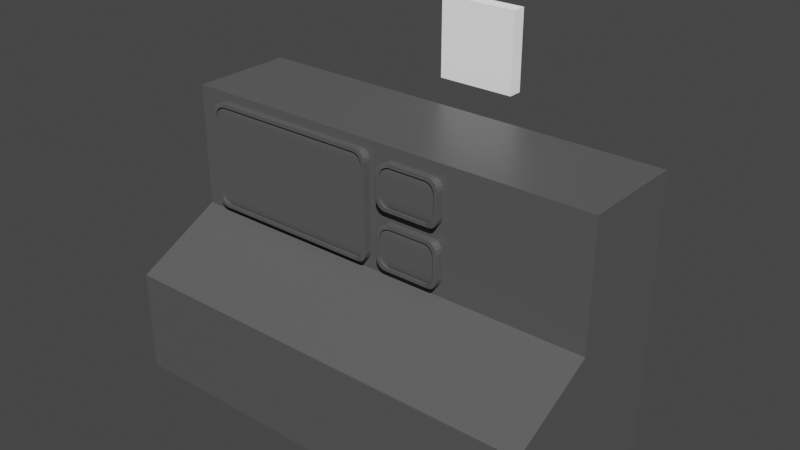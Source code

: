 # Source: computer.blend  (saved by Blender 2.91.10; exported with 4.5.12 LTS)
import bpy
from mathutils import Matrix  # noqa: F401  (used for matrix-valued properties, if any)

bpy.ops.wm.read_factory_settings(use_empty=True)
scene = bpy.context.scene
scene.name = 'Scene'

# ---- collections
col_collection = bpy.data.collections.new('Collection'); scene.collection.children.link(col_collection)

# ---- materials (node trees are filled in below, after node groups)
mat_material = bpy.data.materials.new('Material')
mat_material.alpha_threshold = 0.0
mat_material.use_transparent_shadow = False
mat_material.line_color = (0.0, 0.0, 0.0, 1.0)

# ---- material node trees
mat_material.use_nodes = True; mat_material.node_tree.nodes.clear()
_N = mat_material.node_tree.nodes; _L = mat_material.node_tree.links
n0 = _N.new('ShaderNodeOutputMaterial'); n0.name = 'Material Output'; n0.location = (300, 300)
n1 = _N.new('ShaderNodeBsdfPrincipled'); n1.name = 'Principled BSDF'; n1.location = (10, 300)
n1.distribution = 'GGX'
n1.subsurface_method = 'BURLEY'
n1.inputs[0].default_value = (0.06577, 0.06577, 0.06577, 1.0)
n1.inputs[2].default_value = 0.4
n1.inputs[3].default_value = 1.45
n1.inputs[27].default_value = (0.0, 0.0, 0.0, 1.0)
n1.inputs[28].default_value = 1.0
_L.new(n1.outputs[0], n0.inputs[0])
n0.is_active_output = True

# ---- world
world_world = bpy.data.worlds.new('World'); scene.world = world_world
world_world.use_nodes = True; world_world.node_tree.nodes.clear()
_N = world_world.node_tree.nodes; _L = world_world.node_tree.links
n0 = _N.new('ShaderNodeOutputWorld'); n0.name = 'World Output'; n0.location = (300, 300)
n1 = _N.new('ShaderNodeBackground'); n1.name = 'Background'; n1.location = (10, 300)
n1.inputs[0].default_value = (0.05088, 0.05088, 0.05088, 1.0)
_L.new(n1.outputs[0], n0.inputs[0])
n0.is_active_output = True
world_world.color = (0.05088, 0.05088, 0.05088)
world_world.use_sun_shadow = False
world_world.sun_shadow_jitter_overblur = 0.0

# ---- lights
light_sun = bpy.data.lights.new('Sun', 'SUN')
light_sun.transmission_factor = 0.0
light_sun.energy = 5.0
light_sun.shadow_soft_size = 0.125

# ---- meshes
me_cube = bpy.data.meshes.new('Cube')
me_cube.from_pydata([(1.0, 0.4747, 1.319), (1.0, 0.4747, -0.112), (1.0, -1.0, 1.319), (1.0, -2.251, -0.112), (-1.0, 0.4747, 1.319), (-1.0, 0.4747, -0.112), (-1.0, -1.0, 1.319), (-1.0, -2.251, -0.112), (1.0, 0.4747, 0.2691), (-1.0, -1.0, 0.2691), (1.0, -1.0, 0.2691), (-1.0, 0.4747, 0.2691), (1.0, 0.4747, -0.9878), (1.0, -2.251, -0.9878), (-1.0, 0.4747, -0.9878), (-1.0, -2.251, -0.9878)], [], [(0, 4, 6, 2), (10, 2, 6, 9), (9, 6, 4, 11), (5, 1, 12, 14), (8, 0, 2, 10), (11, 4, 0, 8), (5, 11, 8, 1), (1, 8, 10, 3), (7, 9, 11, 5), (3, 10, 9, 7), (14, 12, 13, 15), (3, 7, 15, 13), (7, 5, 14, 15), (1, 3, 13, 12)])
_uv = me_cube.uv_layers.new(name='UVMap')
_uv.uv.foreach_set('vector', [0.625, 0.5, 0.875, 0.5, 0.875, 0.75, 0.625, 0.75, 0.5015, 0.75, 0.625, 0.75, 0.625, 1.0, 0.5015, 1.0, 0.5015, 0.0, 0.625, 0.0, 0.625, 0.25, 0.5015, 0.25, 0.375, 0.25, 0.375, 0.5, 0.375, 0.5, 0.375, 0.25, 0.5015, 0.5, 0.625, 0.5, 0.625, 0.75, 0.5015, 0.75, 0.5015, 0.25, 0.625, 0.25, 0.625, 0.5, 0.5015, 0.5, 0.375, 0.25, 0.5015, 0.25, 0.5015, 0.5, 0.375, 0.5, 0.375, 0.5, 0.5015, 0.5, 0.5015, 0.75, 0.375, 0.75, 0.375, 0.0, 0.5015, 0.0, 0.5015, 0.25, 0.375, 0.25, 0.375, 0.75, 0.5015, 0.75, 0.5015, 1.0, 0.375, 1.0, 0.125, 0.5, 0.375, 0.5, 0.375, 0.75, 0.125, 0.75, 0.375, 0.75, 0.375, 1.0, 0.375, 1.0, 0.375, 0.75, 0.375, 0.0, 0.375, 0.25, 0.375, 0.25, 0.375, 0.0, 0.375, 0.5, 0.375, 0.75, 0.375, 0.75, 0.375, 0.5])
me_cube.materials.append(mat_material)
me_cube.use_remesh_preserve_volume = False
me_cube.use_remesh_preserve_attributes = False
me_cube.use_mirror_vertex_groups = False
me_cube.update()
me_cube_001 = bpy.data.meshes.new('Cube.001')
me_cube_001.from_pydata([(-0.8152, -0.8793, 1.077), (-0.9308, -0.995, -0.7435), (-0.9166, -0.9807, -0.8152), (-0.876, -0.9401, -0.876), (-0.8152, -0.8793, -0.9166), (-0.7435, -0.8077, -0.9308), (-0.9308, -0.995, 1.319e-07), (2.693, -0.995, 1.319e-07), (-1.0, -1.0, 0.0), (-1.0, 1.0, 0.0), (2.762, 1.0, 0.0), (2.762, -1.0, 0.0), (-0.7988, -0.7988, -1.0), (-1.0, -1.0, -0.7988), (-0.8758, -0.8758, -0.9847), (-0.9411, -0.9411, -0.9411), (-0.9847, -0.9847, -0.8758), (-0.7988, -0.7988, 1.16), (-1.0, -1.0, 0.9587), (-0.8758, -0.8758, 1.145), (-0.9411, -0.9411, 1.101), (-0.9847, -0.9847, 1.036), (-0.7988, 0.7988, -1.0), (-1.0, 1.0, -0.7988), (-0.8758, 0.8758, -0.9847), (-0.9411, 0.9411, -0.9411), (-0.9847, 0.9847, -0.8758), (-0.7988, 0.7988, 1.16), (-1.0, 1.0, 0.9587), (-0.8758, 0.8758, 1.145), (-0.9411, 0.9411, 1.101), (-0.9847, 0.9847, 1.036), (2.561, -0.7988, -1.0), (2.762, -1.0, -0.7988), (2.638, -0.8758, -0.9847), (2.703, -0.9411, -0.9411), (2.746, -0.9847, -0.8758), (2.561, -0.7988, 1.16), (2.762, -1.0, 0.9587), (2.638, -0.8758, 1.145), (2.703, -0.9411, 1.101), (2.746, -0.9847, 1.036), (2.561, 0.7988, -1.0), (2.762, 1.0, -0.7988), (2.638, 0.8758, -0.9847), (2.703, 0.9411, -0.9411), (2.746, 0.9847, -0.8758), (2.561, 0.7988, 1.16), (2.762, 1.0, 0.9587), (2.638, 0.8758, 1.145), (2.703, 0.9411, 1.101), (2.746, 0.9847, 1.036), (-0.7435, -0.8077, 1.091), (-0.876, -0.9401, 1.036), (-0.9166, -0.9807, 0.9752), (-0.9308, -0.995, 0.9035), (2.577, -0.8793, -0.9166), (2.505, -0.8077, -0.9308), (2.638, -0.9401, -0.876), (2.678, -0.9807, -0.8152), (2.693, -0.995, -0.7435), (2.505, -0.8077, 1.091), (2.577, -0.8793, 1.077), (2.638, -0.9401, 1.036), (2.678, -0.9807, 0.9752), (2.693, -0.995, 0.9035), (2.638, -0.5911, 1.036), (2.678, -0.6317, 0.9752), (2.693, -0.646, -0.7435), (2.678, -0.6317, -0.8152), (2.638, -0.5911, -0.876), (2.577, -0.5304, -0.9166), (2.505, -0.4587, -0.9308), (-0.9308, -0.646, 0.9035), (-0.9166, -0.6317, 0.9752), (-0.876, -0.5911, 1.036), (-0.7435, -0.4587, -0.9308), (-0.8152, -0.5304, -0.9166), (-0.8152, -0.5304, 1.077), (-0.7435, -0.4587, 1.091), (-0.876, -0.5911, -0.876), (-0.9166, -0.6317, -0.8152), (-0.9308, -0.646, -0.7435), (2.577, -0.5304, 1.077), (2.505, -0.4587, 1.091), (2.693, -0.646, 1.321e-07), (-0.9308, -0.646, 1.321e-07), (2.693, -0.646, 0.9035)], [], [(47, 27, 17, 37), (43, 10, 11, 33), (54, 55, 73, 74), (8, 18, 28, 9), (33, 11, 7, 60), (23, 9, 10, 43), (32, 34, 56, 57), (10, 48, 38, 11), (9, 28, 48, 10), (22, 42, 32, 12), (22, 12, 14, 24), (24, 14, 15, 25), (25, 15, 16, 26), (26, 16, 13, 23), (17, 27, 29, 19), (19, 29, 30, 20), (20, 30, 31, 21), (21, 31, 28, 18), (42, 22, 24, 44), (44, 24, 25, 45), (45, 25, 26, 46), (46, 26, 23, 43), (27, 47, 49, 29), (29, 49, 50, 30), (30, 50, 51, 31), (31, 51, 48, 28), (32, 42, 44, 34), (34, 44, 45, 35), (35, 45, 46, 36), (36, 46, 43, 33), (47, 37, 39, 49), (49, 39, 40, 50), (50, 40, 41, 51), (51, 41, 38, 48), (36, 33, 60, 59), (41, 40, 63, 64), (17, 19, 0, 52), (8, 13, 1, 6), (20, 21, 54, 53), (15, 14, 4, 3), (35, 36, 59, 58), (40, 39, 62, 63), (13, 8, 9, 23), (65, 64, 67, 87), (56, 58, 70, 71), (57, 56, 71, 72), (55, 6, 86, 73), (63, 62, 83, 66), (61, 52, 79, 84), (58, 59, 69, 70), (7, 65, 87, 85), (1, 2, 81, 82), (37, 17, 52, 61), (16, 15, 3, 2), (38, 41, 64, 65), (21, 18, 55, 54), (11, 38, 65, 7), (18, 8, 6, 55), (14, 12, 5, 4), (19, 20, 53, 0), (39, 37, 61, 62), (34, 35, 58, 56), (12, 32, 57, 5), (13, 16, 2, 1), (68, 85, 86, 82), (85, 87, 73, 86), (76, 72, 71, 77), (77, 71, 70, 80), (80, 70, 69, 81), (81, 69, 68, 82), (84, 79, 78, 83), (83, 78, 75, 66), (66, 75, 74, 67), (67, 74, 73, 87), (62, 61, 84, 83), (5, 57, 72, 76), (53, 54, 74, 75), (0, 53, 75, 78), (4, 5, 76, 77), (52, 0, 78, 79), (6, 1, 82, 86), (64, 63, 66, 67), (3, 4, 77, 80), (2, 3, 80, 81), (60, 7, 85, 68), (59, 60, 68, 69)])
_uv = me_cube_001.uv_layers.new(name='UVMap')
_uv.uv.foreach_set('vector', [0.6502, 0.5252, 0.8498, 0.5252, 0.8498, 0.7248, 0.6502, 0.7248, 0.4002, 0.5, 0.5, 0.5, 0.5, 0.75, 0.4002, 0.75, 0.6095, 0.001915, 0.5998, 0.0, 0.5998, 0.0, 0.6095, 0.001915, 0.5, 0.0, 0.5998, 0.0, 0.5998, 0.25, 0.5, 0.25, 0.4002, 0.75, 0.5, 0.75, 0.5, 0.75, 0.4002, 0.75, 0.4002, 0.25, 0.5, 0.25, 0.5, 0.5, 0.4002, 0.5, 0.3498, 0.7248, 0.3595, 0.7345, 0.3595, 0.7345, 0.3498, 0.7248, 0.5, 0.5, 0.5998, 0.5, 0.5998, 0.75, 0.5, 0.75, 0.5, 0.25, 0.5998, 0.25, 0.5998, 0.5, 0.5, 0.5, 0.1502, 0.5252, 0.3498, 0.5252, 0.3498, 0.7248, 0.1502, 0.7248, 0.1502, 0.5252, 0.1502, 0.7248, 0.1405, 0.7345, 0.1405, 0.5155, 0.1405, 0.5155, 0.1405, 0.7345, 0.125, 0.7426, 0.125, 0.5074, 0.375, 0.2426, 0.375, 0.007368, 0.3905, 0.001915, 0.3905, 0.2481, 0.3905, 0.2481, 0.3905, 0.001915, 0.4002, 0.0, 0.4002, 0.25, 0.8498, 0.7248, 0.8498, 0.5252, 0.8595, 0.5155, 0.8595, 0.7345, 0.8595, 0.7345, 0.8595, 0.5155, 0.875, 0.5074, 0.875, 0.7426, 0.625, 0.007368, 0.625, 0.2426, 0.6095, 0.2481, 0.6095, 0.001915, 0.6095, 0.001915, 0.6095, 0.2481, 0.5998, 0.25, 0.5998, 0.0, 0.3498, 0.5252, 0.1502, 0.5252, 0.1405, 0.5155, 0.3595, 0.5155, 0.3595, 0.5155, 0.1405, 0.5155, 0.1324, 0.5, 0.3676, 0.5, 0.375, 0.4926, 0.375, 0.2574, 0.3905, 0.2519, 0.3905, 0.4981, 0.3905, 0.4981, 0.3905, 0.2519, 0.4002, 0.25, 0.4002, 0.5, 0.8498, 0.5252, 0.6502, 0.5252, 0.6405, 0.5155, 0.8595, 0.5155, 0.8595, 0.5155, 0.6405, 0.5155, 0.6324, 0.5, 0.8676, 0.5, 0.625, 0.2574, 0.625, 0.4926, 0.6095, 0.4981, 0.6095, 0.2519, 0.6095, 0.2519, 0.6095, 0.4981, 0.5998, 0.5, 0.5998, 0.25, 0.3498, 0.7248, 0.3498, 0.5252, 0.3595, 0.5155, 0.3595, 0.7345, 0.3595, 0.7345, 0.3595, 0.5155, 0.375, 0.5074, 0.375, 0.7426, 0.375, 0.7426, 0.375, 0.5074, 0.3905, 0.5019, 0.3905, 0.7481, 0.3905, 0.7481, 0.3905, 0.5019, 0.4002, 0.5, 0.4002, 0.75, 0.6502, 0.5252, 0.6502, 0.7248, 0.6405, 0.7345, 0.6405, 0.5155, 0.6405, 0.5155, 0.6405, 0.7345, 0.625, 0.7426, 0.625, 0.5074, 0.625, 0.5074, 0.625, 0.7426, 0.6095, 0.7481, 0.6095, 0.5019, 0.6095, 0.5019, 0.6095, 0.7481, 0.5998, 0.75, 0.5998, 0.5, 0.3905, 0.7481, 0.4002, 0.75, 0.4002, 0.75, 0.3905, 0.7481, 0.6095, 0.7481, 0.625, 0.7426, 0.625, 0.7426, 0.6095, 0.7481, 0.8498, 0.7248, 0.8595, 0.7345, 0.8595, 0.7345, 0.8498, 0.7248, 0.5, 0.0, 0.4002, 0.0, 0.4002, 0.0, 0.5, 0.0, 0.625, 0.007368, 0.6095, 0.001915, 0.6095, 0.001915, 0.625, 0.007368, 0.125, 0.7426, 0.1405, 0.7345, 0.1405, 0.7345, 0.125, 0.7426, 0.375, 0.7426, 0.3905, 0.7481, 0.3905, 0.7481, 0.375, 0.7426, 0.625, 0.7426, 0.6405, 0.7345, 0.6405, 0.7345, 0.625, 0.7426, 0.4002, 0.0, 0.5, 0.0, 0.5, 0.25, 0.4002, 0.25, 0.5998, 0.75, 0.6095, 0.7481, 0.6095, 0.7481, 0.5998, 0.75, 0.3595, 0.7345, 0.375, 0.7426, 0.375, 0.7426, 0.3595, 0.7345, 0.3498, 0.7248, 0.3595, 0.7345, 0.3595, 0.7345, 0.3498, 0.7248, 0.5998, 0.0, 0.5, 0.0, 0.5, 0.0, 0.5998, 0.0, 0.625, 0.7426, 0.6405, 0.7345, 0.6405, 0.7345, 0.625, 0.7426, 0.6502, 0.7248, 0.8498, 0.7248, 0.8498, 0.7248, 0.6502, 0.7248, 0.375, 0.7426, 0.3905, 0.7481, 0.3905, 0.7481, 0.375, 0.7426, 0.5, 0.75, 0.5998, 0.75, 0.5998, 0.75, 0.5, 0.75, 0.4002, 0.0, 0.3905, 0.001915, 0.3905, 0.001915, 0.4002, 0.0, 0.6502, 0.7248, 0.8498, 0.7248, 0.8498, 0.7248, 0.6502, 0.7248, 0.3905, 0.001915, 0.375, 0.007368, 0.375, 0.007368, 0.3905, 0.001915, 0.5998, 0.75, 0.6095, 0.7481, 0.6095, 0.7481, 0.5998, 0.75, 0.6095, 0.001915, 0.5998, 0.0, 0.5998, 0.0, 0.6095, 0.001915, 0.5, 0.75, 0.5998, 0.75, 0.5998, 0.75, 0.5, 0.75, 0.5998, 0.0, 0.5, 0.0, 0.5, 0.0, 0.5998, 0.0, 0.1405, 0.7345, 0.1502, 0.7248, 0.1502, 0.7248, 0.1405, 0.7345, 0.8595, 0.7345, 0.875, 0.7426, 0.875, 0.7426, 0.8595, 0.7345, 0.6405, 0.7345, 0.6502, 0.7248, 0.6502, 0.7248, 0.6405, 0.7345, 0.3595, 0.7345, 0.375, 0.7426, 0.375, 0.7426, 0.3595, 0.7345, 0.1502, 0.7248, 0.3498, 0.7248, 0.3498, 0.7248, 0.1502, 0.7248, 0.4002, 0.0, 0.3905, 0.001915, 0.3905, 0.001915, 0.4002, 0.0, 0.4002, 0.75, 0.5, 0.75, 0.5, 1.0, 0.4002, 1.0, 0.5, 0.75, 0.5998, 0.75, 0.5998, 1.0, 0.5, 1.0, 0.1502, 0.7248, 0.3498, 0.7248, 0.3595, 0.7345, 0.1405, 0.7345, 0.1405, 0.7345, 0.3595, 0.7345, 0.3676, 0.75, 0.1324, 0.75, 0.375, 0.9926, 0.375, 0.7574, 0.3905, 0.7519, 0.3905, 0.9981, 0.3905, 0.9981, 0.3905, 0.7519, 0.4002, 0.75, 0.4002, 1.0, 0.6502, 0.7248, 0.8498, 0.7248, 0.8595, 0.7345, 0.6405, 0.7345, 0.6405, 0.7345, 0.8595, 0.7345, 0.8676, 0.75, 0.6324, 0.75, 0.625, 0.7574, 0.625, 0.9926, 0.6095, 0.9981, 0.6095, 0.7519, 0.6095, 0.7519, 0.6095, 0.9981, 0.5998, 1.0, 0.5998, 0.75, 0.6405, 0.7345, 0.6502, 0.7248, 0.6502, 0.7248, 0.6405, 0.7345, 0.1502, 0.7248, 0.3498, 0.7248, 0.3498, 0.7248, 0.1502, 0.7248, 0.625, 0.007368, 0.6095, 0.001915, 0.6095, 0.001915, 0.625, 0.007368, 0.8595, 0.7345, 0.875, 0.7426, 0.875, 0.7426, 0.8595, 0.7345, 0.1405, 0.7345, 0.1502, 0.7248, 0.1502, 0.7248, 0.1405, 0.7345, 0.8498, 0.7248, 0.8595, 0.7345, 0.8595, 0.7345, 0.8498, 0.7248, 0.5, 0.0, 0.4002, 0.0, 0.4002, 0.0, 0.5, 0.0, 0.6095, 0.7481, 0.625, 0.7426, 0.625, 0.7426, 0.6095, 0.7481, 0.125, 0.7426, 0.1405, 0.7345, 0.1405, 0.7345, 0.125, 0.7426, 0.3905, 0.001915, 0.375, 0.007368, 0.375, 0.007368, 0.3905, 0.001915, 0.4002, 0.75, 0.5, 0.75, 0.5, 0.75, 0.4002, 0.75, 0.3905, 0.7481, 0.4002, 0.75, 0.4002, 0.75, 0.3905, 0.7481])
me_cube_001.materials.append(mat_material)
me_cube_001.use_remesh_fix_poles = True
me_cube_001.use_remesh_preserve_attributes = False
me_cube_001.use_mirror_vertex_groups = False
me_cube_001.update()
me_cube_002 = bpy.data.meshes.new('Cube.002')
me_cube_002.from_pydata([(-0.8152, -0.8793, 0.3703), (-0.9308, -0.995, -0.196), (-0.9166, -0.9807, -0.2677), (-0.876, -0.9401, -0.3284), (-0.8152, -0.8793, -0.369), (-0.7435, -0.8077, -0.3833), (-0.9308, -0.995, 1.319e-07), (0.2406, -0.995, 1.319e-07), (-1.0, -1.0, 0.0), (-1.0, 1.0, 0.0), (0.3097, 1.0, 0.0), (0.3097, -1.0, 0.0), (-0.7988, -0.7988, -0.4525), (-1.0, -1.0, -0.2512), (-0.8758, -0.8758, -0.4371), (-0.9411, -0.9411, -0.3935), (-0.9847, -0.9847, -0.3282), (-0.7988, -0.7988, 0.4537), (-1.0, -1.0, 0.2525), (-0.8758, -0.8758, 0.4384), (-0.9411, -0.9411, 0.3948), (-0.9847, -0.9847, 0.3295), (-0.7988, 0.7988, -0.4525), (-1.0, 1.0, -0.2512), (-0.8758, 0.8758, -0.4371), (-0.9411, 0.9411, -0.3935), (-0.9847, 0.9847, -0.3282), (-0.7988, 0.7988, 0.4537), (-1.0, 1.0, 0.2525), (-0.8758, 0.8758, 0.4384), (-0.9411, 0.9411, 0.3948), (-0.9847, 0.9847, 0.3295), (0.1085, -0.7988, -0.4525), (0.3097, -1.0, -0.2512), (0.1855, -0.8758, -0.4371), (0.2508, -0.9411, -0.3935), (0.2944, -0.9847, -0.3282), (0.1085, -0.7988, 0.4537), (0.3097, -1.0, 0.2525), (0.1855, -0.8758, 0.4384), (0.2508, -0.9411, 0.3948), (0.2944, -0.9847, 0.3295), (0.1085, 0.7988, -0.4525), (0.3097, 1.0, -0.2512), (0.1855, 0.8758, -0.4371), (0.2508, 0.9411, -0.3935), (0.2944, 0.9847, -0.3282), (0.1085, 0.7988, 0.4537), (0.3097, 1.0, 0.2525), (0.1855, 0.8758, 0.4384), (0.2508, 0.9411, 0.3948), (0.2944, 0.9847, 0.3295), (-0.7435, -0.8077, 0.3846), (-0.876, -0.9401, 0.3297), (-0.9166, -0.9807, 0.2689), (-0.9308, -0.995, 0.1973), (0.1249, -0.8793, -0.369), (0.05325, -0.8077, -0.3833), (0.1857, -0.9401, -0.3284), (0.2263, -0.9807, -0.2677), (0.2406, -0.995, -0.196), (0.05325, -0.8077, 0.3846), (0.1249, -0.8793, 0.3703), (0.1857, -0.9401, 0.3297), (0.2263, -0.9807, 0.2689), (0.2406, -0.995, 0.1973), (0.1857, -0.5911, 0.3297), (0.2263, -0.6317, 0.2689), (0.2406, -0.646, -0.196), (0.2263, -0.6317, -0.2677), (0.1857, -0.5911, -0.3284), (0.1249, -0.5304, -0.369), (0.05325, -0.4587, -0.3833), (-0.9308, -0.646, 0.1973), (-0.9166, -0.6317, 0.2689), (-0.876, -0.5911, 0.3297), (-0.7435, -0.4587, -0.3833), (-0.8152, -0.5304, -0.369), (-0.8152, -0.5304, 0.3703), (-0.7435, -0.4587, 0.3846), (-0.876, -0.5911, -0.3284), (-0.9166, -0.6317, -0.2677), (-0.9308, -0.646, -0.196), (0.1249, -0.5304, 0.3703), (0.05325, -0.4587, 0.3846), (0.2406, -0.646, 1.321e-07), (-0.9308, -0.646, 1.321e-07), (0.2406, -0.646, 0.1973)], [], [(47, 27, 17, 37), (43, 10, 11, 33), (54, 55, 73, 74), (8, 18, 28, 9), (33, 11, 7, 60), (23, 9, 10, 43), (32, 34, 56, 57), (10, 48, 38, 11), (9, 28, 48, 10), (22, 42, 32, 12), (22, 12, 14, 24), (24, 14, 15, 25), (25, 15, 16, 26), (26, 16, 13, 23), (17, 27, 29, 19), (19, 29, 30, 20), (20, 30, 31, 21), (21, 31, 28, 18), (42, 22, 24, 44), (44, 24, 25, 45), (45, 25, 26, 46), (46, 26, 23, 43), (27, 47, 49, 29), (29, 49, 50, 30), (30, 50, 51, 31), (31, 51, 48, 28), (32, 42, 44, 34), (34, 44, 45, 35), (35, 45, 46, 36), (36, 46, 43, 33), (47, 37, 39, 49), (49, 39, 40, 50), (50, 40, 41, 51), (51, 41, 38, 48), (36, 33, 60, 59), (41, 40, 63, 64), (17, 19, 0, 52), (8, 13, 1, 6), (20, 21, 54, 53), (15, 14, 4, 3), (35, 36, 59, 58), (40, 39, 62, 63), (13, 8, 9, 23), (65, 64, 67, 87), (56, 58, 70, 71), (57, 56, 71, 72), (55, 6, 86, 73), (63, 62, 83, 66), (61, 52, 79, 84), (58, 59, 69, 70), (7, 65, 87, 85), (1, 2, 81, 82), (37, 17, 52, 61), (16, 15, 3, 2), (38, 41, 64, 65), (21, 18, 55, 54), (11, 38, 65, 7), (18, 8, 6, 55), (14, 12, 5, 4), (19, 20, 53, 0), (39, 37, 61, 62), (34, 35, 58, 56), (12, 32, 57, 5), (13, 16, 2, 1), (68, 85, 86, 82), (85, 87, 73, 86), (76, 72, 71, 77), (77, 71, 70, 80), (80, 70, 69, 81), (81, 69, 68, 82), (84, 79, 78, 83), (83, 78, 75, 66), (66, 75, 74, 67), (67, 74, 73, 87), (62, 61, 84, 83), (5, 57, 72, 76), (53, 54, 74, 75), (0, 53, 75, 78), (4, 5, 76, 77), (52, 0, 78, 79), (6, 1, 82, 86), (64, 63, 66, 67), (3, 4, 77, 80), (2, 3, 80, 81), (60, 7, 85, 68), (59, 60, 68, 69)])
_uv = me_cube_002.uv_layers.new(name='UVMap')
_uv.uv.foreach_set('vector', [0.6502, 0.5252, 0.8498, 0.5252, 0.8498, 0.7248, 0.6502, 0.7248, 0.4002, 0.5, 0.5, 0.5, 0.5, 0.75, 0.4002, 0.75, 0.6095, 0.001915, 0.5998, 0.0, 0.5998, 0.0, 0.6095, 0.001915, 0.5, 0.0, 0.5998, 0.0, 0.5998, 0.25, 0.5, 0.25, 0.4002, 0.75, 0.5, 0.75, 0.5, 0.75, 0.4002, 0.75, 0.4002, 0.25, 0.5, 0.25, 0.5, 0.5, 0.4002, 0.5, 0.3498, 0.7248, 0.3595, 0.7345, 0.3595, 0.7345, 0.3498, 0.7248, 0.5, 0.5, 0.5998, 0.5, 0.5998, 0.75, 0.5, 0.75, 0.5, 0.25, 0.5998, 0.25, 0.5998, 0.5, 0.5, 0.5, 0.1502, 0.5252, 0.3498, 0.5252, 0.3498, 0.7248, 0.1502, 0.7248, 0.1502, 0.5252, 0.1502, 0.7248, 0.1405, 0.7345, 0.1405, 0.5155, 0.1405, 0.5155, 0.1405, 0.7345, 0.125, 0.7426, 0.125, 0.5074, 0.375, 0.2426, 0.375, 0.007368, 0.3905, 0.001915, 0.3905, 0.2481, 0.3905, 0.2481, 0.3905, 0.001915, 0.4002, 0.0, 0.4002, 0.25, 0.8498, 0.7248, 0.8498, 0.5252, 0.8595, 0.5155, 0.8595, 0.7345, 0.8595, 0.7345, 0.8595, 0.5155, 0.875, 0.5074, 0.875, 0.7426, 0.625, 0.007368, 0.625, 0.2426, 0.6095, 0.2481, 0.6095, 0.001915, 0.6095, 0.001915, 0.6095, 0.2481, 0.5998, 0.25, 0.5998, 0.0, 0.3498, 0.5252, 0.1502, 0.5252, 0.1405, 0.5155, 0.3595, 0.5155, 0.3595, 0.5155, 0.1405, 0.5155, 0.1324, 0.5, 0.3676, 0.5, 0.375, 0.4926, 0.375, 0.2574, 0.3905, 0.2519, 0.3905, 0.4981, 0.3905, 0.4981, 0.3905, 0.2519, 0.4002, 0.25, 0.4002, 0.5, 0.8498, 0.5252, 0.6502, 0.5252, 0.6405, 0.5155, 0.8595, 0.5155, 0.8595, 0.5155, 0.6405, 0.5155, 0.6324, 0.5, 0.8676, 0.5, 0.625, 0.2574, 0.625, 0.4926, 0.6095, 0.4981, 0.6095, 0.2519, 0.6095, 0.2519, 0.6095, 0.4981, 0.5998, 0.5, 0.5998, 0.25, 0.3498, 0.7248, 0.3498, 0.5252, 0.3595, 0.5155, 0.3595, 0.7345, 0.3595, 0.7345, 0.3595, 0.5155, 0.375, 0.5074, 0.375, 0.7426, 0.375, 0.7426, 0.375, 0.5074, 0.3905, 0.5019, 0.3905, 0.7481, 0.3905, 0.7481, 0.3905, 0.5019, 0.4002, 0.5, 0.4002, 0.75, 0.6502, 0.5252, 0.6502, 0.7248, 0.6405, 0.7345, 0.6405, 0.5155, 0.6405, 0.5155, 0.6405, 0.7345, 0.625, 0.7426, 0.625, 0.5074, 0.625, 0.5074, 0.625, 0.7426, 0.6095, 0.7481, 0.6095, 0.5019, 0.6095, 0.5019, 0.6095, 0.7481, 0.5998, 0.75, 0.5998, 0.5, 0.3905, 0.7481, 0.4002, 0.75, 0.4002, 0.75, 0.3905, 0.7481, 0.6095, 0.7481, 0.625, 0.7426, 0.625, 0.7426, 0.6095, 0.7481, 0.8498, 0.7248, 0.8595, 0.7345, 0.8595, 0.7345, 0.8498, 0.7248, 0.5, 0.0, 0.4002, 0.0, 0.4002, 0.0, 0.5, 0.0, 0.625, 0.007368, 0.6095, 0.001915, 0.6095, 0.001915, 0.625, 0.007368, 0.125, 0.7426, 0.1405, 0.7345, 0.1405, 0.7345, 0.125, 0.7426, 0.375, 0.7426, 0.3905, 0.7481, 0.3905, 0.7481, 0.375, 0.7426, 0.625, 0.7426, 0.6405, 0.7345, 0.6405, 0.7345, 0.625, 0.7426, 0.4002, 0.0, 0.5, 0.0, 0.5, 0.25, 0.4002, 0.25, 0.5998, 0.75, 0.6095, 0.7481, 0.6095, 0.7481, 0.5998, 0.75, 0.3595, 0.7345, 0.375, 0.7426, 0.375, 0.7426, 0.3595, 0.7345, 0.3498, 0.7248, 0.3595, 0.7345, 0.3595, 0.7345, 0.3498, 0.7248, 0.5998, 0.0, 0.5, 0.0, 0.5, 0.0, 0.5998, 0.0, 0.625, 0.7426, 0.6405, 0.7345, 0.6405, 0.7345, 0.625, 0.7426, 0.6502, 0.7248, 0.8498, 0.7248, 0.8498, 0.7248, 0.6502, 0.7248, 0.375, 0.7426, 0.3905, 0.7481, 0.3905, 0.7481, 0.375, 0.7426, 0.5, 0.75, 0.5998, 0.75, 0.5998, 0.75, 0.5, 0.75, 0.4002, 0.0, 0.3905, 0.001915, 0.3905, 0.001915, 0.4002, 0.0, 0.6502, 0.7248, 0.8498, 0.7248, 0.8498, 0.7248, 0.6502, 0.7248, 0.3905, 0.001915, 0.375, 0.007368, 0.375, 0.007368, 0.3905, 0.001915, 0.5998, 0.75, 0.6095, 0.7481, 0.6095, 0.7481, 0.5998, 0.75, 0.6095, 0.001915, 0.5998, 0.0, 0.5998, 0.0, 0.6095, 0.001915, 0.5, 0.75, 0.5998, 0.75, 0.5998, 0.75, 0.5, 0.75, 0.5998, 0.0, 0.5, 0.0, 0.5, 0.0, 0.5998, 0.0, 0.1405, 0.7345, 0.1502, 0.7248, 0.1502, 0.7248, 0.1405, 0.7345, 0.8595, 0.7345, 0.875, 0.7426, 0.875, 0.7426, 0.8595, 0.7345, 0.6405, 0.7345, 0.6502, 0.7248, 0.6502, 0.7248, 0.6405, 0.7345, 0.3595, 0.7345, 0.375, 0.7426, 0.375, 0.7426, 0.3595, 0.7345, 0.1502, 0.7248, 0.3498, 0.7248, 0.3498, 0.7248, 0.1502, 0.7248, 0.4002, 0.0, 0.3905, 0.001915, 0.3905, 0.001915, 0.4002, 0.0, 0.4002, 0.75, 0.5, 0.75, 0.5, 1.0, 0.4002, 1.0, 0.5, 0.75, 0.5998, 0.75, 0.5998, 1.0, 0.5, 1.0, 0.1502, 0.7248, 0.3498, 0.7248, 0.3595, 0.7345, 0.1405, 0.7345, 0.1405, 0.7345, 0.3595, 0.7345, 0.3676, 0.75, 0.1324, 0.75, 0.375, 0.9926, 0.375, 0.7574, 0.3905, 0.7519, 0.3905, 0.9981, 0.3905, 0.9981, 0.3905, 0.7519, 0.4002, 0.75, 0.4002, 1.0, 0.6502, 0.7248, 0.8498, 0.7248, 0.8595, 0.7345, 0.6405, 0.7345, 0.6405, 0.7345, 0.8595, 0.7345, 0.8676, 0.75, 0.6324, 0.75, 0.625, 0.7574, 0.625, 0.9926, 0.6095, 0.9981, 0.6095, 0.7519, 0.6095, 0.7519, 0.6095, 0.9981, 0.5998, 1.0, 0.5998, 0.75, 0.6405, 0.7345, 0.6502, 0.7248, 0.6502, 0.7248, 0.6405, 0.7345, 0.1502, 0.7248, 0.3498, 0.7248, 0.3498, 0.7248, 0.1502, 0.7248, 0.625, 0.007368, 0.6095, 0.001915, 0.6095, 0.001915, 0.625, 0.007368, 0.8595, 0.7345, 0.875, 0.7426, 0.875, 0.7426, 0.8595, 0.7345, 0.1405, 0.7345, 0.1502, 0.7248, 0.1502, 0.7248, 0.1405, 0.7345, 0.8498, 0.7248, 0.8595, 0.7345, 0.8595, 0.7345, 0.8498, 0.7248, 0.5, 0.0, 0.4002, 0.0, 0.4002, 0.0, 0.5, 0.0, 0.6095, 0.7481, 0.625, 0.7426, 0.625, 0.7426, 0.6095, 0.7481, 0.125, 0.7426, 0.1405, 0.7345, 0.1405, 0.7345, 0.125, 0.7426, 0.3905, 0.001915, 0.375, 0.007368, 0.375, 0.007368, 0.3905, 0.001915, 0.4002, 0.75, 0.5, 0.75, 0.5, 0.75, 0.4002, 0.75, 0.3905, 0.7481, 0.4002, 0.75, 0.4002, 0.75, 0.3905, 0.7481])
me_cube_002.materials.append(mat_material)
me_cube_002.use_remesh_fix_poles = True
me_cube_002.use_remesh_preserve_attributes = False
me_cube_002.use_mirror_vertex_groups = False
me_cube_002.update()
me_cube_003 = bpy.data.meshes.new('Cube.003')
me_cube_003.from_pydata([(-0.8152, -0.8793, 0.3703), (-0.9308, -0.995, -0.196), (-0.9166, -0.9807, -0.2677), (-0.876, -0.9401, -0.3284), (-0.8152, -0.8793, -0.369), (-0.7435, -0.8077, -0.3833), (-0.9308, -0.995, 1.319e-07), (0.2406, -0.995, 1.319e-07), (-1.0, -1.0, 0.0), (-1.0, 1.0, 0.0), (0.3097, 1.0, 0.0), (0.3097, -1.0, 0.0), (-0.7988, -0.7988, -0.4525), (-1.0, -1.0, -0.2512), (-0.8758, -0.8758, -0.4371), (-0.9411, -0.9411, -0.3935), (-0.9847, -0.9847, -0.3282), (-0.7988, -0.7988, 0.4537), (-1.0, -1.0, 0.2525), (-0.8758, -0.8758, 0.4384), (-0.9411, -0.9411, 0.3948), (-0.9847, -0.9847, 0.3295), (-0.7988, 0.7988, -0.4525), (-1.0, 1.0, -0.2512), (-0.8758, 0.8758, -0.4371), (-0.9411, 0.9411, -0.3935), (-0.9847, 0.9847, -0.3282), (-0.7988, 0.7988, 0.4537), (-1.0, 1.0, 0.2525), (-0.8758, 0.8758, 0.4384), (-0.9411, 0.9411, 0.3948), (-0.9847, 0.9847, 0.3295), (0.1085, -0.7988, -0.4525), (0.3097, -1.0, -0.2512), (0.1855, -0.8758, -0.4371), (0.2508, -0.9411, -0.3935), (0.2944, -0.9847, -0.3282), (0.1085, -0.7988, 0.4537), (0.3097, -1.0, 0.2525), (0.1855, -0.8758, 0.4384), (0.2508, -0.9411, 0.3948), (0.2944, -0.9847, 0.3295), (0.1085, 0.7988, -0.4525), (0.3097, 1.0, -0.2512), (0.1855, 0.8758, -0.4371), (0.2508, 0.9411, -0.3935), (0.2944, 0.9847, -0.3282), (0.1085, 0.7988, 0.4537), (0.3097, 1.0, 0.2525), (0.1855, 0.8758, 0.4384), (0.2508, 0.9411, 0.3948), (0.2944, 0.9847, 0.3295), (-0.7435, -0.8077, 0.3846), (-0.876, -0.9401, 0.3297), (-0.9166, -0.9807, 0.2689), (-0.9308, -0.995, 0.1973), (0.1249, -0.8793, -0.369), (0.05325, -0.8077, -0.3833), (0.1857, -0.9401, -0.3284), (0.2263, -0.9807, -0.2677), (0.2406, -0.995, -0.196), (0.05325, -0.8077, 0.3846), (0.1249, -0.8793, 0.3703), (0.1857, -0.9401, 0.3297), (0.2263, -0.9807, 0.2689), (0.2406, -0.995, 0.1973), (0.1857, -0.5911, 0.3297), (0.2263, -0.6317, 0.2689), (0.2406, -0.646, -0.196), (0.2263, -0.6317, -0.2677), (0.1857, -0.5911, -0.3284), (0.1249, -0.5304, -0.369), (0.05325, -0.4587, -0.3833), (-0.9308, -0.646, 0.1973), (-0.9166, -0.6317, 0.2689), (-0.876, -0.5911, 0.3297), (-0.7435, -0.4587, -0.3833), (-0.8152, -0.5304, -0.369), (-0.8152, -0.5304, 0.3703), (-0.7435, -0.4587, 0.3846), (-0.876, -0.5911, -0.3284), (-0.9166, -0.6317, -0.2677), (-0.9308, -0.646, -0.196), (0.1249, -0.5304, 0.3703), (0.05325, -0.4587, 0.3846), (0.2406, -0.646, 1.321e-07), (-0.9308, -0.646, 1.321e-07), (0.2406, -0.646, 0.1973)], [], [(47, 27, 17, 37), (43, 10, 11, 33), (54, 55, 73, 74), (8, 18, 28, 9), (33, 11, 7, 60), (23, 9, 10, 43), (32, 34, 56, 57), (10, 48, 38, 11), (9, 28, 48, 10), (22, 42, 32, 12), (22, 12, 14, 24), (24, 14, 15, 25), (25, 15, 16, 26), (26, 16, 13, 23), (17, 27, 29, 19), (19, 29, 30, 20), (20, 30, 31, 21), (21, 31, 28, 18), (42, 22, 24, 44), (44, 24, 25, 45), (45, 25, 26, 46), (46, 26, 23, 43), (27, 47, 49, 29), (29, 49, 50, 30), (30, 50, 51, 31), (31, 51, 48, 28), (32, 42, 44, 34), (34, 44, 45, 35), (35, 45, 46, 36), (36, 46, 43, 33), (47, 37, 39, 49), (49, 39, 40, 50), (50, 40, 41, 51), (51, 41, 38, 48), (36, 33, 60, 59), (41, 40, 63, 64), (17, 19, 0, 52), (8, 13, 1, 6), (20, 21, 54, 53), (15, 14, 4, 3), (35, 36, 59, 58), (40, 39, 62, 63), (13, 8, 9, 23), (65, 64, 67, 87), (56, 58, 70, 71), (57, 56, 71, 72), (55, 6, 86, 73), (63, 62, 83, 66), (61, 52, 79, 84), (58, 59, 69, 70), (7, 65, 87, 85), (1, 2, 81, 82), (37, 17, 52, 61), (16, 15, 3, 2), (38, 41, 64, 65), (21, 18, 55, 54), (11, 38, 65, 7), (18, 8, 6, 55), (14, 12, 5, 4), (19, 20, 53, 0), (39, 37, 61, 62), (34, 35, 58, 56), (12, 32, 57, 5), (13, 16, 2, 1), (68, 85, 86, 82), (85, 87, 73, 86), (76, 72, 71, 77), (77, 71, 70, 80), (80, 70, 69, 81), (81, 69, 68, 82), (84, 79, 78, 83), (83, 78, 75, 66), (66, 75, 74, 67), (67, 74, 73, 87), (62, 61, 84, 83), (5, 57, 72, 76), (53, 54, 74, 75), (0, 53, 75, 78), (4, 5, 76, 77), (52, 0, 78, 79), (6, 1, 82, 86), (64, 63, 66, 67), (3, 4, 77, 80), (2, 3, 80, 81), (60, 7, 85, 68), (59, 60, 68, 69)])
_uv = me_cube_003.uv_layers.new(name='UVMap')
_uv.uv.foreach_set('vector', [0.6502, 0.5252, 0.8498, 0.5252, 0.8498, 0.7248, 0.6502, 0.7248, 0.4002, 0.5, 0.5, 0.5, 0.5, 0.75, 0.4002, 0.75, 0.6095, 0.001915, 0.5998, 0.0, 0.5998, 0.0, 0.6095, 0.001915, 0.5, 0.0, 0.5998, 0.0, 0.5998, 0.25, 0.5, 0.25, 0.4002, 0.75, 0.5, 0.75, 0.5, 0.75, 0.4002, 0.75, 0.4002, 0.25, 0.5, 0.25, 0.5, 0.5, 0.4002, 0.5, 0.3498, 0.7248, 0.3595, 0.7345, 0.3595, 0.7345, 0.3498, 0.7248, 0.5, 0.5, 0.5998, 0.5, 0.5998, 0.75, 0.5, 0.75, 0.5, 0.25, 0.5998, 0.25, 0.5998, 0.5, 0.5, 0.5, 0.1502, 0.5252, 0.3498, 0.5252, 0.3498, 0.7248, 0.1502, 0.7248, 0.1502, 0.5252, 0.1502, 0.7248, 0.1405, 0.7345, 0.1405, 0.5155, 0.1405, 0.5155, 0.1405, 0.7345, 0.125, 0.7426, 0.125, 0.5074, 0.375, 0.2426, 0.375, 0.007368, 0.3905, 0.001915, 0.3905, 0.2481, 0.3905, 0.2481, 0.3905, 0.001915, 0.4002, 0.0, 0.4002, 0.25, 0.8498, 0.7248, 0.8498, 0.5252, 0.8595, 0.5155, 0.8595, 0.7345, 0.8595, 0.7345, 0.8595, 0.5155, 0.875, 0.5074, 0.875, 0.7426, 0.625, 0.007368, 0.625, 0.2426, 0.6095, 0.2481, 0.6095, 0.001915, 0.6095, 0.001915, 0.6095, 0.2481, 0.5998, 0.25, 0.5998, 0.0, 0.3498, 0.5252, 0.1502, 0.5252, 0.1405, 0.5155, 0.3595, 0.5155, 0.3595, 0.5155, 0.1405, 0.5155, 0.1324, 0.5, 0.3676, 0.5, 0.375, 0.4926, 0.375, 0.2574, 0.3905, 0.2519, 0.3905, 0.4981, 0.3905, 0.4981, 0.3905, 0.2519, 0.4002, 0.25, 0.4002, 0.5, 0.8498, 0.5252, 0.6502, 0.5252, 0.6405, 0.5155, 0.8595, 0.5155, 0.8595, 0.5155, 0.6405, 0.5155, 0.6324, 0.5, 0.8676, 0.5, 0.625, 0.2574, 0.625, 0.4926, 0.6095, 0.4981, 0.6095, 0.2519, 0.6095, 0.2519, 0.6095, 0.4981, 0.5998, 0.5, 0.5998, 0.25, 0.3498, 0.7248, 0.3498, 0.5252, 0.3595, 0.5155, 0.3595, 0.7345, 0.3595, 0.7345, 0.3595, 0.5155, 0.375, 0.5074, 0.375, 0.7426, 0.375, 0.7426, 0.375, 0.5074, 0.3905, 0.5019, 0.3905, 0.7481, 0.3905, 0.7481, 0.3905, 0.5019, 0.4002, 0.5, 0.4002, 0.75, 0.6502, 0.5252, 0.6502, 0.7248, 0.6405, 0.7345, 0.6405, 0.5155, 0.6405, 0.5155, 0.6405, 0.7345, 0.625, 0.7426, 0.625, 0.5074, 0.625, 0.5074, 0.625, 0.7426, 0.6095, 0.7481, 0.6095, 0.5019, 0.6095, 0.5019, 0.6095, 0.7481, 0.5998, 0.75, 0.5998, 0.5, 0.3905, 0.7481, 0.4002, 0.75, 0.4002, 0.75, 0.3905, 0.7481, 0.6095, 0.7481, 0.625, 0.7426, 0.625, 0.7426, 0.6095, 0.7481, 0.8498, 0.7248, 0.8595, 0.7345, 0.8595, 0.7345, 0.8498, 0.7248, 0.5, 0.0, 0.4002, 0.0, 0.4002, 0.0, 0.5, 0.0, 0.625, 0.007368, 0.6095, 0.001915, 0.6095, 0.001915, 0.625, 0.007368, 0.125, 0.7426, 0.1405, 0.7345, 0.1405, 0.7345, 0.125, 0.7426, 0.375, 0.7426, 0.3905, 0.7481, 0.3905, 0.7481, 0.375, 0.7426, 0.625, 0.7426, 0.6405, 0.7345, 0.6405, 0.7345, 0.625, 0.7426, 0.4002, 0.0, 0.5, 0.0, 0.5, 0.25, 0.4002, 0.25, 0.5998, 0.75, 0.6095, 0.7481, 0.6095, 0.7481, 0.5998, 0.75, 0.3595, 0.7345, 0.375, 0.7426, 0.375, 0.7426, 0.3595, 0.7345, 0.3498, 0.7248, 0.3595, 0.7345, 0.3595, 0.7345, 0.3498, 0.7248, 0.5998, 0.0, 0.5, 0.0, 0.5, 0.0, 0.5998, 0.0, 0.625, 0.7426, 0.6405, 0.7345, 0.6405, 0.7345, 0.625, 0.7426, 0.6502, 0.7248, 0.8498, 0.7248, 0.8498, 0.7248, 0.6502, 0.7248, 0.375, 0.7426, 0.3905, 0.7481, 0.3905, 0.7481, 0.375, 0.7426, 0.5, 0.75, 0.5998, 0.75, 0.5998, 0.75, 0.5, 0.75, 0.4002, 0.0, 0.3905, 0.001915, 0.3905, 0.001915, 0.4002, 0.0, 0.6502, 0.7248, 0.8498, 0.7248, 0.8498, 0.7248, 0.6502, 0.7248, 0.3905, 0.001915, 0.375, 0.007368, 0.375, 0.007368, 0.3905, 0.001915, 0.5998, 0.75, 0.6095, 0.7481, 0.6095, 0.7481, 0.5998, 0.75, 0.6095, 0.001915, 0.5998, 0.0, 0.5998, 0.0, 0.6095, 0.001915, 0.5, 0.75, 0.5998, 0.75, 0.5998, 0.75, 0.5, 0.75, 0.5998, 0.0, 0.5, 0.0, 0.5, 0.0, 0.5998, 0.0, 0.1405, 0.7345, 0.1502, 0.7248, 0.1502, 0.7248, 0.1405, 0.7345, 0.8595, 0.7345, 0.875, 0.7426, 0.875, 0.7426, 0.8595, 0.7345, 0.6405, 0.7345, 0.6502, 0.7248, 0.6502, 0.7248, 0.6405, 0.7345, 0.3595, 0.7345, 0.375, 0.7426, 0.375, 0.7426, 0.3595, 0.7345, 0.1502, 0.7248, 0.3498, 0.7248, 0.3498, 0.7248, 0.1502, 0.7248, 0.4002, 0.0, 0.3905, 0.001915, 0.3905, 0.001915, 0.4002, 0.0, 0.4002, 0.75, 0.5, 0.75, 0.5, 1.0, 0.4002, 1.0, 0.5, 0.75, 0.5998, 0.75, 0.5998, 1.0, 0.5, 1.0, 0.1502, 0.7248, 0.3498, 0.7248, 0.3595, 0.7345, 0.1405, 0.7345, 0.1405, 0.7345, 0.3595, 0.7345, 0.3676, 0.75, 0.1324, 0.75, 0.375, 0.9926, 0.375, 0.7574, 0.3905, 0.7519, 0.3905, 0.9981, 0.3905, 0.9981, 0.3905, 0.7519, 0.4002, 0.75, 0.4002, 1.0, 0.6502, 0.7248, 0.8498, 0.7248, 0.8595, 0.7345, 0.6405, 0.7345, 0.6405, 0.7345, 0.8595, 0.7345, 0.8676, 0.75, 0.6324, 0.75, 0.625, 0.7574, 0.625, 0.9926, 0.6095, 0.9981, 0.6095, 0.7519, 0.6095, 0.7519, 0.6095, 0.9981, 0.5998, 1.0, 0.5998, 0.75, 0.6405, 0.7345, 0.6502, 0.7248, 0.6502, 0.7248, 0.6405, 0.7345, 0.1502, 0.7248, 0.3498, 0.7248, 0.3498, 0.7248, 0.1502, 0.7248, 0.625, 0.007368, 0.6095, 0.001915, 0.6095, 0.001915, 0.625, 0.007368, 0.8595, 0.7345, 0.875, 0.7426, 0.875, 0.7426, 0.8595, 0.7345, 0.1405, 0.7345, 0.1502, 0.7248, 0.1502, 0.7248, 0.1405, 0.7345, 0.8498, 0.7248, 0.8595, 0.7345, 0.8595, 0.7345, 0.8498, 0.7248, 0.5, 0.0, 0.4002, 0.0, 0.4002, 0.0, 0.5, 0.0, 0.6095, 0.7481, 0.625, 0.7426, 0.625, 0.7426, 0.6095, 0.7481, 0.125, 0.7426, 0.1405, 0.7345, 0.1405, 0.7345, 0.125, 0.7426, 0.3905, 0.001915, 0.375, 0.007368, 0.375, 0.007368, 0.3905, 0.001915, 0.4002, 0.75, 0.5, 0.75, 0.5, 0.75, 0.4002, 0.75, 0.3905, 0.7481, 0.4002, 0.75, 0.4002, 0.75, 0.3905, 0.7481])
me_cube_003.materials.append(mat_material)
me_cube_003.use_remesh_fix_poles = True
me_cube_003.use_remesh_preserve_attributes = False
me_cube_003.use_mirror_vertex_groups = False
me_cube_003.update()
me_cube_004 = bpy.data.meshes.new('Cube.004')
me_cube_004.from_pydata([(-1.0, -1.0, -1.0), (-1.0, -1.0, 1.0), (-1.0, 1.0, -1.0), (-1.0, 1.0, 1.0), (1.0, -1.0, -1.0), (1.0, -1.0, 1.0), (1.0, 1.0, -1.0), (1.0, 1.0, 1.0), (-1.0, -1.0, -0.004831), (-1.0, 1.0, -0.004831), (1.0, 1.0, -0.004831), (1.0, -1.0, -0.004831)], [], [(8, 1, 3, 9), (9, 3, 7, 10), (10, 7, 5, 11), (11, 5, 1, 8), (2, 6, 4, 0), (7, 3, 1, 5), (4, 11, 8, 0), (6, 10, 11, 4), (2, 9, 10, 6), (0, 8, 9, 2)])
_uv = me_cube_004.uv_layers.new(name='UVMap')
_uv.uv.foreach_set('vector', [0.4994, 0.0, 0.625, 0.0, 0.625, 0.25, 0.4994, 0.25, 0.4994, 0.25, 0.625, 0.25, 0.625, 0.5, 0.4994, 0.5, 0.4994, 0.5, 0.625, 0.5, 0.625, 0.75, 0.4994, 0.75, 0.4994, 0.75, 0.625, 0.75, 0.625, 1.0, 0.4994, 1.0, 0.125, 0.5, 0.375, 0.5, 0.375, 0.75, 0.125, 0.75, 0.625, 0.5, 0.875, 0.5, 0.875, 0.75, 0.625, 0.75, 0.375, 0.75, 0.4994, 0.75, 0.4994, 1.0, 0.375, 1.0, 0.375, 0.5, 0.4994, 0.5, 0.4994, 0.75, 0.375, 0.75, 0.375, 0.25, 0.4994, 0.25, 0.4994, 0.5, 0.375, 0.5, 0.375, 0.0, 0.4994, 0.0, 0.4994, 0.25, 0.375, 0.25])
me_cube_004.use_remesh_fix_poles = True
me_cube_004.use_remesh_preserve_attributes = False
me_cube_004.use_mirror_vertex_groups = False
me_cube_004.update()

# ---- objects
ob_cube = bpy.data.objects.new('Cube', me_cube)
ob_cube_001 = bpy.data.objects.new('Cube.001', me_cube_001)
ob_sun = bpy.data.objects.new('Sun', light_sun)
ob_cube_002 = bpy.data.objects.new('Cube.002', me_cube_002)
ob_cube_003 = bpy.data.objects.new('Cube.003', me_cube_003)
ob_cube_004 = bpy.data.objects.new('Cube.004', me_cube_004)

# ---- transforms, parenting, visibility, modifiers, constraints
ob_cube.location = (0.0, 0.0, 0.8969)
ob_cube.scale = (1.641, 0.5379, 0.8961)
ob_cube.lock_rotations_4d = False
ob_cube.empty_display_type = 'ARROWS'
ob_cube.lineart.crease_threshold = 0.0
ob_cube_001.location = (-1.085, -0.5518, 1.572)
ob_cube_001.scale = (0.3798, 0.04904, 0.3798)
ob_cube_001.lineart.crease_threshold = 0.0
ob_sun.location = (-0.7855, -4.954, 5.933)
ob_sun.rotation_euler = (0.7829, -0.1412, 0.8718)
ob_sun.lineart.crease_threshold = 0.0
ob_cube_002.location = (0.4439, -0.5518, 1.811)
ob_cube_002.scale = (0.3798, 0.04904, 0.3798)
ob_cube_002.lineart.crease_threshold = 0.0
ob_cube_003.location = (0.4439, -0.5518, 1.374)
ob_cube_003.scale = (0.3798, 0.04904, 0.3798)
ob_cube_003.lineart.crease_threshold = 0.0
ob_cube_004.location = (5.43e-16, 0.5943, 2.445)
ob_cube_004.scale = (0.3014, 0.05488, 0.3014)
ob_cube_004.lineart.crease_threshold = 0.0

# ---- collection membership
col_collection.objects.link(ob_cube)
col_collection.objects.link(ob_cube_001)
col_collection.objects.link(ob_sun)
col_collection.objects.link(ob_cube_002)
col_collection.objects.link(ob_cube_003)
col_collection.objects.link(ob_cube_004)

# ---- scene / render settings (as saved in the file)
scene.frame_start = 1; scene.frame_end = 250; scene.frame_set(1)
scene.render.engine = 'BLENDER_EEVEE_NEXT'
scene.cycles.use_denoising = False
scene.cycles.samples = 128
scene.cycles.sampling_pattern = 'TABULATED_SOBOL'
scene.cycles.use_adaptive_sampling = False
scene.cycles.use_light_tree = False
scene.view_settings.view_transform = 'Filmic'
bpy.context.view_layer.update()

# ---- added for rendering (the .blend has no active camera): camera
cam_auto = bpy.data.cameras.new('AutoCamera')
cam_auto.lens = 50.0
cam_auto.sensor_width = 36.0
cam_auto.clip_end = 1000.0
ob_auto_camera = bpy.data.objects.new('AutoCamera', cam_auto)
scene.collection.objects.link(ob_auto_camera)
ob_auto_camera.location = (4.31036, -5.45316, 4.8275)
ob_auto_camera.rotation_euler = (1.09748, -7.21219e-08, 0.694738)
scene.camera = ob_auto_camera
bpy.context.view_layer.update()
